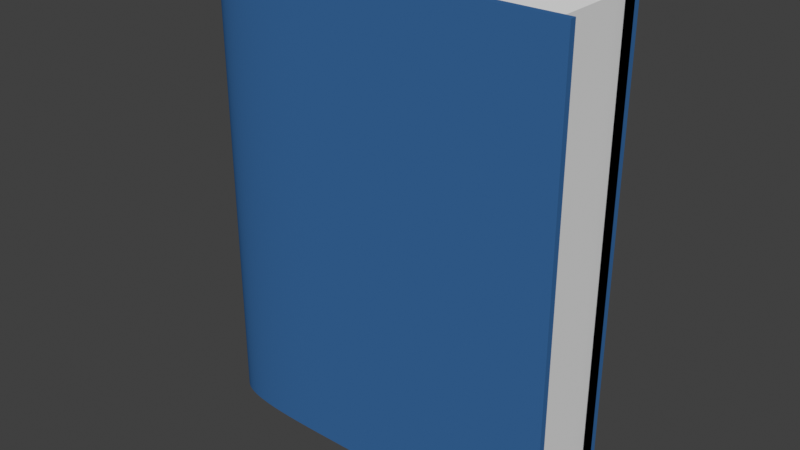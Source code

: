 # Source: book_1.blend  (saved by Blender 2.80.75; exported with 4.5.12 LTS)
import bpy
from mathutils import Matrix  # noqa: F401  (used for matrix-valued properties, if any)

bpy.ops.wm.read_factory_settings(use_empty=True)
scene = bpy.context.scene
scene.name = 'Scene'

# ---- collections
col_collection = bpy.data.collections.new('Collection'); scene.collection.children.link(col_collection)

# ---- materials (node trees are filled in below, after node groups)
mat_case = bpy.data.materials.new('Case')
mat_case.use_transparent_shadow = False
mat_case.diffuse_color = (0.04135, 0.147, 0.3601, 1.0)
mat_page = bpy.data.materials.new('page')
mat_page.use_transparent_shadow = False

# ---- material node trees

# ---- world
world_world = bpy.data.worlds.new('World'); scene.world = world_world
world_world.use_nodes = True; world_world.node_tree.nodes.clear()
_N = world_world.node_tree.nodes; _L = world_world.node_tree.links
n0 = _N.new('ShaderNodeOutputWorld'); n0.name = 'World Output'; n0.location = (300, 300)
n1 = _N.new('ShaderNodeBackground'); n1.name = 'Background'; n1.location = (10, 300)
n1.inputs[0].default_value = (0.05088, 0.05088, 0.05088, 1.0)
_L.new(n1.outputs[0], n0.inputs[0])
n0.is_active_output = True
world_world.color = (0.05088, 0.05088, 0.05088)
world_world.use_sun_shadow = False
world_world.sun_shadow_jitter_overblur = 0.0

# ---- meshes
me_cube_001 = bpy.data.meshes.new('Cube.001')
me_cube_001.from_pydata([(1.0, -1.0, -1.0), (1.0, -1.0, 1.0), (1.0, 1.0, -1.0), (1.0, 1.0, 1.0), (1.0, -0.8667, -1.0), (1.0, 0.8667, -1.0), (1.0, 0.8667, 1.0), (1.0, -0.8667, 1.0), (1.0, -1.0, 1.0), (1.0, 1.0, 1.0), (-0.15, 0.8667, 1.0), (-0.95, 0.06667, 1.0), (-0.1776, 0.8667, 1.0), (-0.2053, 0.8666, 1.0), (-0.2329, 0.8666, 1.0), (-0.2605, 0.8665, 1.0), (-0.2882, 0.8662, 1.0), (-0.3158, 0.8658, 1.0), (-0.3434, 0.8652, 1.0), (-0.3711, 0.8643, 1.0), (-0.3987, 0.8631, 1.0), (-0.4262, 0.8614, 1.0), (-0.4538, 0.8593, 1.0), (-0.4813, 0.8566, 1.0), (-0.5087, 0.8532, 1.0), (-0.5361, 0.8491, 1.0), (-0.5632, 0.8442, 1.0), (-0.5902, 0.8382, 1.0), (-0.617, 0.8312, 1.0), (-0.6434, 0.823, 1.0), (-0.6693, 0.8135, 1.0), (-0.6947, 0.8026, 1.0), (-0.7194, 0.7902, 1.0), (-0.7432, 0.7762, 1.0), (-0.766, 0.7606, 1.0), (-0.7876, 0.7433, 1.0), (-0.8079, 0.7246, 1.0), (-0.8267, 0.7043, 1.0), (-0.8439, 0.6827, 1.0), (-0.8595, 0.6599, 1.0), (-0.8735, 0.636, 1.0), (-0.8859, 0.6114, 1.0), (-0.8969, 0.586, 1.0), (-0.9064, 0.56, 1.0), (-0.9146, 0.5336, 1.0), (-0.9216, 0.5069, 1.0), (-0.9275, 0.4799, 1.0), (-0.9324, 0.4527, 1.0), (-0.9366, 0.4254, 1.0), (-0.9399, 0.398, 1.0), (-0.9426, 0.3705, 1.0), (-0.9447, 0.3429, 1.0), (-0.9464, 0.3153, 1.0), (-0.9476, 0.2877, 1.0), (-0.9485, 0.2601, 1.0), (-0.9491, 0.2325, 1.0), (-0.9496, 0.2048, 1.0), (-0.9498, 0.1772, 1.0), (-0.9499, 0.1496, 1.0), (-0.95, 0.1219, 1.0), (-0.95, 0.0943, 1.0), (-0.95, -0.06667, 1.0), (-0.15, -0.8667, 1.0), (-0.95, -0.0943, 1.0), (-0.95, -0.1219, 1.0), (-0.9499, -0.1496, 1.0), (-0.9498, -0.1772, 1.0), (-0.9496, -0.2048, 1.0), (-0.9491, -0.2325, 1.0), (-0.9485, -0.2601, 1.0), (-0.9476, -0.2877, 1.0), (-0.9464, -0.3153, 1.0), (-0.9447, -0.3429, 1.0), (-0.9426, -0.3705, 1.0), (-0.9399, -0.398, 1.0), (-0.9366, -0.4254, 1.0), (-0.9324, -0.4527, 1.0), (-0.9275, -0.4799, 1.0), (-0.9216, -0.5069, 1.0), (-0.9146, -0.5336, 1.0), (-0.9064, -0.56, 1.0), (-0.8969, -0.586, 1.0), (-0.8859, -0.6114, 1.0), (-0.8735, -0.636, 1.0), (-0.8595, -0.6599, 1.0), (-0.8439, -0.6827, 1.0), (-0.8267, -0.7043, 1.0), (-0.8079, -0.7246, 1.0), (-0.7876, -0.7433, 1.0), (-0.766, -0.7606, 1.0), (-0.7432, -0.7762, 1.0), (-0.7194, -0.7902, 1.0), (-0.6947, -0.8026, 1.0), (-0.6693, -0.8135, 1.0), (-0.6434, -0.823, 1.0), (-0.617, -0.8312, 1.0), (-0.5902, -0.8382, 1.0), (-0.5632, -0.8442, 1.0), (-0.5361, -0.8491, 1.0), (-0.5087, -0.8532, 1.0), (-0.4813, -0.8566, 1.0), (-0.4538, -0.8593, 1.0), (-0.4262, -0.8614, 1.0), (-0.3987, -0.8631, 1.0), (-0.3711, -0.8643, 1.0), (-0.3434, -0.8652, 1.0), (-0.3158, -0.8658, 1.0), (-0.2882, -0.8662, 1.0), (-0.2605, -0.8665, 1.0), (-0.2329, -0.8666, 1.0), (-0.2053, -0.8666, 1.0), (-0.1776, -0.8667, 1.0), (-0.95, 0.06667, -1.0), (-0.15, 0.8667, -1.0), (-0.95, 0.0943, -1.0), (-0.95, 0.1219, -1.0), (-0.9499, 0.1496, -1.0), (-0.9498, 0.1772, -1.0), (-0.9496, 0.2048, -1.0), (-0.9491, 0.2325, -1.0), (-0.9485, 0.2601, -1.0), (-0.9476, 0.2877, -1.0), (-0.9464, 0.3153, -1.0), (-0.9447, 0.3429, -1.0), (-0.9426, 0.3705, -1.0), (-0.9399, 0.398, -1.0), (-0.9366, 0.4254, -1.0), (-0.9324, 0.4527, -1.0), (-0.9275, 0.4799, -1.0), (-0.9216, 0.5069, -1.0), (-0.9146, 0.5336, -1.0), (-0.9064, 0.56, -1.0), (-0.8969, 0.586, -1.0), (-0.8859, 0.6114, -1.0), (-0.8735, 0.636, -1.0), (-0.8595, 0.6599, -1.0), (-0.8439, 0.6827, -1.0), (-0.8267, 0.7043, -1.0), (-0.8079, 0.7246, -1.0), (-0.7876, 0.7433, -1.0), (-0.766, 0.7606, -1.0), (-0.7432, 0.7762, -1.0), (-0.7194, 0.7902, -1.0), (-0.6947, 0.8026, -1.0), (-0.6693, 0.8135, -1.0), (-0.6434, 0.823, -1.0), (-0.617, 0.8312, -1.0), (-0.5902, 0.8382, -1.0), (-0.5632, 0.8442, -1.0), (-0.5361, 0.8491, -1.0), (-0.5087, 0.8532, -1.0), (-0.4813, 0.8566, -1.0), (-0.4538, 0.8593, -1.0), (-0.4262, 0.8614, -1.0), (-0.3987, 0.8631, -1.0), (-0.3711, 0.8643, -1.0), (-0.3434, 0.8652, -1.0), (-0.3158, 0.8658, -1.0), (-0.2882, 0.8662, -1.0), (-0.2605, 0.8665, -1.0), (-0.2329, 0.8666, -1.0), (-0.2053, 0.8666, -1.0), (-0.1776, 0.8667, -1.0), (-0.15, -0.8667, -1.0), (-0.95, -0.06667, -1.0), (-0.1776, -0.8667, -1.0), (-0.2053, -0.8666, -1.0), (-0.2329, -0.8666, -1.0), (-0.2605, -0.8665, -1.0), (-0.2882, -0.8662, -1.0), (-0.3158, -0.8658, -1.0), (-0.3434, -0.8652, -1.0), (-0.3711, -0.8643, -1.0), (-0.3987, -0.8631, -1.0), (-0.4262, -0.8614, -1.0), (-0.4538, -0.8593, -1.0), (-0.4813, -0.8566, -1.0), (-0.5087, -0.8532, -1.0), (-0.5361, -0.8491, -1.0), (-0.5632, -0.8442, -1.0), (-0.5902, -0.8382, -1.0), (-0.617, -0.8312, -1.0), (-0.6434, -0.823, -1.0), (-0.6693, -0.8135, -1.0), (-0.6947, -0.8026, -1.0), (-0.7194, -0.7902, -1.0), (-0.7432, -0.7762, -1.0), (-0.766, -0.7606, -1.0), (-0.7876, -0.7433, -1.0), (-0.8079, -0.7246, -1.0), (-0.8267, -0.7043, -1.0), (-0.8439, -0.6827, -1.0), (-0.8595, -0.6599, -1.0), (-0.8735, -0.636, -1.0), (-0.8859, -0.6114, -1.0), (-0.8969, -0.586, -1.0), (-0.9064, -0.56, -1.0), (-0.9146, -0.5336, -1.0), (-0.9216, -0.5069, -1.0), (-0.9275, -0.4799, -1.0), (-0.9324, -0.4527, -1.0), (-0.9366, -0.4254, -1.0), (-0.9399, -0.398, -1.0), (-0.9426, -0.3705, -1.0), (-0.9447, -0.3429, -1.0), (-0.9464, -0.3153, -1.0), (-0.9476, -0.2877, -1.0), (-0.9485, -0.2601, -1.0), (-0.9491, -0.2325, -1.0), (-0.9496, -0.2048, -1.0), (-0.9498, -0.1772, -1.0), (-0.9499, -0.1496, -1.0), (-0.95, -0.1219, -1.0), (-0.95, -0.0943, -1.0), (-0.2, -1.0, -1.0), (-1.0, -0.2, -1.0), (-0.2276, -1.0, -1.0), (-0.2553, -1.0, -1.0), (-0.2829, -0.9999, -1.0), (-0.3105, -0.9998, -1.0), (-0.3382, -0.9996, -1.0), (-0.3658, -0.9991, -1.0), (-0.3934, -0.9985, -1.0), (-0.4211, -0.9976, -1.0), (-0.4487, -0.9964, -1.0), (-0.4762, -0.9947, -1.0), (-0.5038, -0.9926, -1.0), (-0.5313, -0.9899, -1.0), (-0.5587, -0.9866, -1.0), (-0.5861, -0.9825, -1.0), (-0.6132, -0.9775, -1.0), (-0.6402, -0.9716, -1.0), (-0.667, -0.9646, -1.0), (-0.6934, -0.9564, -1.0), (-0.7193, -0.9469, -1.0), (-0.7447, -0.9359, -1.0), (-0.7694, -0.9235, -1.0), (-0.7932, -0.9095, -1.0), (-0.816, -0.8939, -1.0), (-0.8376, -0.8767, -1.0), (-0.8579, -0.8579, -1.0), (-0.8767, -0.8376, -1.0), (-0.8939, -0.816, -1.0), (-0.9095, -0.7932, -1.0), (-0.9235, -0.7694, -1.0), (-0.9359, -0.7447, -1.0), (-0.9469, -0.7193, -1.0), (-0.9564, -0.6934, -1.0), (-0.9646, -0.667, -1.0), (-0.9716, -0.6402, -1.0), (-0.9775, -0.6132, -1.0), (-0.9825, -0.5861, -1.0), (-0.9866, -0.5587, -1.0), (-0.9899, -0.5313, -1.0), (-0.9926, -0.5038, -1.0), (-0.9947, -0.4762, -1.0), (-0.9964, -0.4487, -1.0), (-0.9976, -0.4211, -1.0), (-0.9985, -0.3934, -1.0), (-0.9991, -0.3658, -1.0), (-0.9996, -0.3382, -1.0), (-0.9998, -0.3105, -1.0), (-0.9999, -0.2829, -1.0), (-1.0, -0.2553, -1.0), (-1.0, -0.2276, -1.0), (-1.0, -0.2, 1.0), (-0.2, -1.0, 1.0), (-1.0, -0.2276, 1.0), (-1.0, -0.2553, 1.0), (-0.9999, -0.2829, 1.0), (-0.9998, -0.3105, 1.0), (-0.9996, -0.3382, 1.0), (-0.9991, -0.3658, 1.0), (-0.9985, -0.3934, 1.0), (-0.9976, -0.4211, 1.0), (-0.9964, -0.4487, 1.0), (-0.9947, -0.4762, 1.0), (-0.9926, -0.5038, 1.0), (-0.9899, -0.5313, 1.0), (-0.9866, -0.5587, 1.0), (-0.9825, -0.5861, 1.0), (-0.9775, -0.6132, 1.0), (-0.9716, -0.6402, 1.0), (-0.9646, -0.667, 1.0), (-0.9564, -0.6934, 1.0), (-0.9469, -0.7193, 1.0), (-0.9359, -0.7447, 1.0), (-0.9235, -0.7694, 1.0), (-0.9095, -0.7932, 1.0), (-0.8939, -0.816, 1.0), (-0.8767, -0.8376, 1.0), (-0.8579, -0.8579, 1.0), (-0.8376, -0.8767, 1.0), (-0.816, -0.8939, 1.0), (-0.7932, -0.9095, 1.0), (-0.7694, -0.9235, 1.0), (-0.7447, -0.9359, 1.0), (-0.7193, -0.9469, 1.0), (-0.6934, -0.9564, 1.0), (-0.667, -0.9646, 1.0), (-0.6402, -0.9716, 1.0), (-0.6132, -0.9775, 1.0), (-0.5861, -0.9825, 1.0), (-0.5587, -0.9866, 1.0), (-0.5313, -0.9899, 1.0), (-0.5038, -0.9926, 1.0), (-0.4762, -0.9947, 1.0), (-0.4487, -0.9964, 1.0), (-0.4211, -0.9976, 1.0), (-0.3934, -0.9985, 1.0), (-0.3658, -0.9991, 1.0), (-0.3382, -0.9996, 1.0), (-0.3105, -0.9998, 1.0), (-0.2829, -0.9999, 1.0), (-0.2553, -1.0, 1.0), (-0.2276, -1.0, 1.0), (-1.0, 0.2, -1.0), (-0.2, 1.0, -1.0), (-1.0, 0.2276, -1.0), (-1.0, 0.2553, -1.0), (-0.9999, 0.2829, -1.0), (-0.9998, 0.3105, -1.0), (-0.9996, 0.3382, -1.0), (-0.9991, 0.3658, -1.0), (-0.9985, 0.3934, -1.0), (-0.9976, 0.4211, -1.0), (-0.9964, 0.4487, -1.0), (-0.9947, 0.4762, -1.0), (-0.9926, 0.5038, -1.0), (-0.9899, 0.5313, -1.0), (-0.9866, 0.5587, -1.0), (-0.9825, 0.5861, -1.0), (-0.9775, 0.6132, -1.0), (-0.9716, 0.6402, -1.0), (-0.9646, 0.667, -1.0), (-0.9564, 0.6934, -1.0), (-0.9469, 0.7193, -1.0), (-0.9359, 0.7447, -1.0), (-0.9235, 0.7694, -1.0), (-0.9095, 0.7932, -1.0), (-0.8939, 0.816, -1.0), (-0.8767, 0.8376, -1.0), (-0.8579, 0.8579, -1.0), (-0.8376, 0.8767, -1.0), (-0.816, 0.8939, -1.0), (-0.7932, 0.9095, -1.0), (-0.7694, 0.9235, -1.0), (-0.7447, 0.9359, -1.0), (-0.7193, 0.9469, -1.0), (-0.6934, 0.9564, -1.0), (-0.667, 0.9646, -1.0), (-0.6402, 0.9716, -1.0), (-0.6132, 0.9775, -1.0), (-0.5861, 0.9825, -1.0), (-0.5587, 0.9866, -1.0), (-0.5313, 0.9899, -1.0), (-0.5038, 0.9926, -1.0), (-0.4762, 0.9947, -1.0), (-0.4487, 0.9964, -1.0), (-0.4211, 0.9976, -1.0), (-0.3934, 0.9985, -1.0), (-0.3658, 0.9991, -1.0), (-0.3382, 0.9996, -1.0), (-0.3105, 0.9998, -1.0), (-0.2829, 0.9999, -1.0), (-0.2553, 1.0, -1.0), (-0.2276, 1.0, -1.0), (-0.2, 1.0, 1.0), (-1.0, 0.2, 1.0), (-0.2276, 1.0, 1.0), (-0.2553, 1.0, 1.0), (-0.2829, 0.9999, 1.0), (-0.3105, 0.9998, 1.0), (-0.3382, 0.9996, 1.0), (-0.3658, 0.9991, 1.0), (-0.3934, 0.9985, 1.0), (-0.4211, 0.9976, 1.0), (-0.4487, 0.9964, 1.0), (-0.4762, 0.9947, 1.0), (-0.5038, 0.9926, 1.0), (-0.5313, 0.9899, 1.0), (-0.5587, 0.9866, 1.0), (-0.5861, 0.9825, 1.0), (-0.6132, 0.9775, 1.0), (-0.6402, 0.9716, 1.0), (-0.667, 0.9646, 1.0), (-0.6934, 0.9564, 1.0), (-0.7193, 0.9469, 1.0), (-0.7447, 0.9359, 1.0), (-0.7694, 0.9235, 1.0), (-0.7932, 0.9095, 1.0), (-0.816, 0.8939, 1.0), (-0.8376, 0.8767, 1.0), (-0.8579, 0.8579, 1.0), (-0.8767, 0.8376, 1.0), (-0.8939, 0.816, 1.0), (-0.9095, 0.7932, 1.0), (-0.9235, 0.7694, 1.0), (-0.9359, 0.7447, 1.0), (-0.9469, 0.7193, 1.0), (-0.9564, 0.6934, 1.0), (-0.9646, 0.667, 1.0), (-0.9716, 0.6402, 1.0), (-0.9775, 0.6132, 1.0), (-0.9825, 0.5861, 1.0), (-0.9866, 0.5587, 1.0), (-0.9899, 0.5313, 1.0), (-0.9926, 0.5038, 1.0), (-0.9947, 0.4762, 1.0), (-0.9964, 0.4487, 1.0), (-0.9976, 0.4211, 1.0), (-0.9985, 0.3934, 1.0), (-0.9991, 0.3658, 1.0), (-0.9996, 0.3382, 1.0), (-0.9998, 0.3105, 1.0), (-0.9999, 0.2829, 1.0), (-1.0, 0.2553, 1.0), (-1.0, 0.2276, 1.0), (1.0, -0.8667, 1.0), (0.9578, 0.8667, 1.0), (1.0, 0.8667, 1.0), (0.9578, -0.8667, 1.0), (0.9578, 0.8667, 1.0), (0.9578, -0.8667, 1.0), (1.0, 0.8667, -1.0), (1.0, -0.8667, -1.0), (0.9578, 0.8667, -1.0), (0.9578, -0.8667, -1.0)], [(8, 1), (3, 9)], [(4, 7, 1, 0), (113, 162, 161, 160, 159, 158, 157, 156, 155, 154, 153, 152, 151, 150, 149, 148, 147, 146, 145, 144, 143, 142, 141, 140, 139, 138, 137, 136, 135, 134, 133, 132, 131, 130, 129, 128, 127, 126, 125, 124, 123, 122, 121, 120, 119, 118, 117, 116, 115, 114, 112, 164, 213, 212, 211, 210, 209, 208, 207, 206, 205, 204, 203, 202, 201, 200, 199, 198, 197, 196, 195, 194, 193, 192, 191, 190, 189, 188, 187, 186, 185, 184, 183, 182, 181, 180, 179, 178, 177, 176, 175, 174, 173, 172, 171, 170, 169, 168, 167, 166, 165, 163, 4, 0, 214, 216, 217, 218, 219, 220, 221, 222, 223, 224, 225, 226, 227, 228, 229, 230, 231, 232, 233, 234, 235, 236, 237, 238, 239, 240, 241, 242, 243, 244, 245, 246, 247, 248, 249, 250, 251, 252, 253, 254, 255, 256, 257, 258, 259, 260, 261, 262, 263, 264, 215, 316, 318, 319, 320, 321, 322, 323, 324, 325, 326, 327, 328, 329, 330, 331, 332, 333, 334, 335, 336, 337, 338, 339, 340, 341, 342, 343, 344, 345, 346, 347, 348, 349, 350, 351, 352, 353, 354, 355, 356, 357, 358, 359, 360, 361, 362, 363, 364, 365, 366, 317, 2, 5), (2, 3, 6, 5), (0, 1, 266, 214), (11, 112, 164, 61), (62, 163, 4, 7, 421), (317, 367, 3, 2), (419, 6, 3, 367, 369, 370, 371, 372, 373, 374, 375, 376, 377, 378, 379, 380, 381, 382, 383, 384, 385, 386, 387, 388, 389, 390, 391, 392, 393, 394, 395, 396, 397, 398, 399, 400, 401, 402, 403, 404, 405, 406, 407, 408, 409, 410, 411, 412, 413, 414, 415, 416, 417, 368, 265, 267, 268, 269, 270, 271, 272, 273, 274, 275, 276, 277, 278, 279, 280, 281, 282, 283, 284, 285, 286, 287, 288, 289, 290, 291, 292, 293, 294, 295, 296, 297, 298, 299, 300, 301, 302, 303, 304, 305, 306, 307, 308, 309, 310, 311, 312, 313, 314, 315, 266, 1, 7, 421, 62, 111, 110, 109, 108, 107, 106, 105, 104, 103, 102, 101, 100, 99, 98, 97, 96, 95, 94, 93, 92, 91, 90, 89, 88, 87, 86, 85, 84, 83, 82, 81, 80, 79, 78, 77, 76, 75, 74, 73, 72, 71, 70, 69, 68, 67, 66, 65, 64, 63, 61, 11, 60, 59, 58, 57, 56, 55, 54, 53, 52, 51, 50, 49, 48, 47, 46, 45, 44, 43, 42, 41, 40, 39, 38, 37, 36, 35, 34, 33, 32, 31, 30, 29, 28, 27, 26, 25, 24, 23, 22, 21, 20, 19, 18, 17, 16, 15, 14, 13, 12, 10), (10, 113, 162, 12), (12, 162, 161, 13), (13, 161, 160, 14), (14, 160, 159, 15), (15, 159, 158, 16), (16, 158, 157, 17), (17, 157, 156, 18), (18, 156, 155, 19), (19, 155, 154, 20), (20, 154, 153, 21), (21, 153, 152, 22), (22, 152, 151, 23), (23, 151, 150, 24), (24, 150, 149, 25), (25, 149, 148, 26), (26, 148, 147, 27), (27, 147, 146, 28), (28, 146, 145, 29), (29, 145, 144, 30), (30, 144, 143, 31), (31, 143, 142, 32), (32, 142, 141, 33), (33, 141, 140, 34), (34, 140, 139, 35), (35, 139, 138, 36), (36, 138, 137, 37), (37, 137, 136, 38), (38, 136, 135, 39), (39, 135, 134, 40), (40, 134, 133, 41), (41, 133, 132, 42), (42, 132, 131, 43), (43, 131, 130, 44), (44, 130, 129, 45), (45, 129, 128, 46), (46, 128, 127, 47), (47, 127, 126, 48), (48, 126, 125, 49), (49, 125, 124, 50), (50, 124, 123, 51), (51, 123, 122, 52), (52, 122, 121, 53), (53, 121, 120, 54), (54, 120, 119, 55), (55, 119, 118, 56), (56, 118, 117, 57), (57, 117, 116, 58), (58, 116, 115, 59), (59, 115, 114, 60), (60, 114, 112, 11), (61, 164, 213, 63), (63, 213, 212, 64), (64, 212, 211, 65), (65, 211, 210, 66), (66, 210, 209, 67), (67, 209, 208, 68), (68, 208, 207, 69), (69, 207, 206, 70), (70, 206, 205, 71), (71, 205, 204, 72), (72, 204, 203, 73), (73, 203, 202, 74), (74, 202, 201, 75), (75, 201, 200, 76), (76, 200, 199, 77), (77, 199, 198, 78), (78, 198, 197, 79), (79, 197, 196, 80), (80, 196, 195, 81), (81, 195, 194, 82), (82, 194, 193, 83), (83, 193, 192, 84), (84, 192, 191, 85), (85, 191, 190, 86), (86, 190, 189, 87), (87, 189, 188, 88), (88, 188, 187, 89), (89, 187, 186, 90), (90, 186, 185, 91), (91, 185, 184, 92), (92, 184, 183, 93), (93, 183, 182, 94), (94, 182, 181, 95), (95, 181, 180, 96), (96, 180, 179, 97), (97, 179, 178, 98), (98, 178, 177, 99), (99, 177, 176, 100), (100, 176, 175, 101), (101, 175, 174, 102), (102, 174, 173, 103), (103, 173, 172, 104), (104, 172, 171, 105), (105, 171, 170, 106), (106, 170, 169, 107), (107, 169, 168, 108), (108, 168, 167, 109), (109, 167, 166, 110), (110, 166, 165, 111), (111, 165, 163, 62), (113, 10, 419, 6, 5), (214, 266, 315, 216), (216, 315, 314, 217), (217, 314, 313, 218), (218, 313, 312, 219), (219, 312, 311, 220), (220, 311, 310, 221), (221, 310, 309, 222), (222, 309, 308, 223), (223, 308, 307, 224), (224, 307, 306, 225), (225, 306, 305, 226), (226, 305, 304, 227), (227, 304, 303, 228), (228, 303, 302, 229), (229, 302, 301, 230), (230, 301, 300, 231), (231, 300, 299, 232), (232, 299, 298, 233), (233, 298, 297, 234), (234, 297, 296, 235), (235, 296, 295, 236), (236, 295, 294, 237), (237, 294, 293, 238), (238, 293, 292, 239), (239, 292, 291, 240), (240, 291, 290, 241), (241, 290, 289, 242), (242, 289, 288, 243), (243, 288, 287, 244), (244, 287, 286, 245), (245, 286, 285, 246), (246, 285, 284, 247), (247, 284, 283, 248), (248, 283, 282, 249), (249, 282, 281, 250), (250, 281, 280, 251), (251, 280, 279, 252), (252, 279, 278, 253), (253, 278, 277, 254), (254, 277, 276, 255), (255, 276, 275, 256), (256, 275, 274, 257), (257, 274, 273, 258), (258, 273, 272, 259), (259, 272, 271, 260), (260, 271, 270, 261), (261, 270, 269, 262), (262, 269, 268, 263), (263, 268, 267, 264), (264, 267, 265, 215), (367, 317, 366, 369), (369, 366, 365, 370), (370, 365, 364, 371), (371, 364, 363, 372), (372, 363, 362, 373), (373, 362, 361, 374), (374, 361, 360, 375), (375, 360, 359, 376), (376, 359, 358, 377), (377, 358, 357, 378), (378, 357, 356, 379), (379, 356, 355, 380), (380, 355, 354, 381), (381, 354, 353, 382), (382, 353, 352, 383), (383, 352, 351, 384), (384, 351, 350, 385), (385, 350, 349, 386), (386, 349, 348, 387), (387, 348, 347, 388), (388, 347, 346, 389), (389, 346, 345, 390), (390, 345, 344, 391), (391, 344, 343, 392), (392, 343, 342, 393), (393, 342, 341, 394), (394, 341, 340, 395), (395, 340, 339, 396), (396, 339, 338, 397), (397, 338, 337, 398), (398, 337, 336, 399), (399, 336, 335, 400), (400, 335, 334, 401), (401, 334, 333, 402), (402, 333, 332, 403), (403, 332, 331, 404), (404, 331, 330, 405), (405, 330, 329, 406), (406, 329, 328, 407), (407, 328, 327, 408), (408, 327, 326, 409), (409, 326, 325, 410), (410, 325, 324, 411), (411, 324, 323, 412), (412, 323, 322, 413), (413, 322, 321, 414), (414, 321, 320, 415), (415, 320, 319, 416), (416, 319, 318, 417), (417, 318, 316, 368), (265, 368, 316, 215), (6, 419, 422, 420), (419, 421, 423, 422), (421, 7, 418, 423), (420, 422, 426, 424), (423, 418, 425, 427)])
_uv = me_cube_001.uv_layers.new(name='UVMap')
_uv.uv.foreach_set('vector', [0.375, 0.7333, 0.625, 0.7333, 0.625, 0.75, 0.375, 0.75, 0.2313, 0.5167, 0.1139, 0.2583, 0.1122, 0.2583, 0.1104, 0.2583, 0.1087, 0.2583, 0.107, 0.2584, 0.1053, 0.2584, 0.1035, 0.2584, 0.1018, 0.2585, 0.1001, 0.2586, 0.09836, 0.2587, 0.09664, 0.2588, 0.09492, 0.259, 0.0932, 0.2592, 0.0915, 0.2594, 0.0898, 0.2597, 0.08811, 0.2601, 0.08644, 0.2605, 0.08479, 0.2611, 0.08317, 0.2617, 0.08158, 0.2623, 0.08004, 0.2631, 0.07855, 0.264, 0.07712, 0.265, 0.07577, 0.266, 0.07451, 0.2672, 0.07333, 0.2685, 0.07226, 0.2698, 0.07128, 0.2713, 0.07041, 0.2727, 0.06963, 0.2743, 0.06895, 0.2759, 0.06835, 0.2775, 0.06784, 0.2791, 0.0674, 0.2808, 0.06703, 0.2825, 0.06672, 0.2842, 0.06647, 0.2859, 0.06626, 0.2876, 0.06609, 0.2893, 0.06595, 0.2911, 0.06585, 0.2928, 0.06577, 0.2945, 0.06572, 0.2962, 0.06568, 0.298, 0.06565, 0.2997, 0.06564, 0.3014, 0.06563, 0.3032, 0.06563, 0.3049, 0.06562, 0.3066, 0.1312, 0.6167, 0.1312, 0.6333, 0.06562, 0.3184, 0.06563, 0.3201, 0.06563, 0.3218, 0.06564, 0.3236, 0.06565, 0.3253, 0.06568, 0.327, 0.06572, 0.3288, 0.06577, 0.3305, 0.06585, 0.3322, 0.06595, 0.3339, 0.06609, 0.3357, 0.06626, 0.3374, 0.06647, 0.3391, 0.06672, 0.3408, 0.06703, 0.3425, 0.0674, 0.3442, 0.06784, 0.3459, 0.06835, 0.3475, 0.06895, 0.3491, 0.06963, 0.3507, 0.07041, 0.3523, 0.07128, 0.3537, 0.07226, 0.3552, 0.07333, 0.3565, 0.07451, 0.3578, 0.07577, 0.359, 0.07712, 0.36, 0.07855, 0.361, 0.08004, 0.3619, 0.08158, 0.3627, 0.08317, 0.3633, 0.08479, 0.3639, 0.08644, 0.3645, 0.08811, 0.3649, 0.0898, 0.3653, 0.0915, 0.3656, 0.0932, 0.3658, 0.09492, 0.366, 0.09664, 0.3662, 0.09836, 0.3663, 0.1001, 0.3664, 0.1018, 0.3665, 0.1035, 0.3666, 0.1053, 0.3666, 0.107, 0.3666, 0.1087, 0.3667, 0.1104, 0.3667, 0.1122, 0.3667, 0.1139, 0.3667, 0.2312, 0.7333, 0.375, 0.7333, 0.375, 0.75, 0.225, 0.75, 0.2215, 0.75, 0.2181, 0.75, 0.2146, 0.7498, 0.2111, 0.7496, 0.2075, 0.749, 0.2038, 0.7481, 0.2, 0.7467, 0.196, 0.7448, 0.1919, 0.7422, 0.1877, 0.7388, 0.1832, 0.7346, 0.1787, 0.7296, 0.1739, 0.7238, 0.169, 0.7171, 0.1641, 0.7095, 0.159, 0.7012, 0.1539, 0.6923, 0.1488, 0.6828, 0.1438, 0.673, 0.1389, 0.6631, 0.1342, 0.6533, 0.1299, 0.6441, 0.1259, 0.6358, 0.1225, 0.629, 0.1197, 0.6238, 0.1175, 0.6206, 0.1159, 0.619, 0.1148, 0.6194, 0.1142, 0.6208, 0.114, 0.6233, 0.114, 0.6265, 0.1144, 0.6303, 0.1149, 0.6343, 0.1156, 0.6387, 0.1164, 0.6432, 0.1174, 0.6477, 0.1184, 0.6521, 0.1194, 0.6561, 0.1205, 0.6597, 0.1215, 0.6627, 0.1223, 0.665, 0.1231, 0.6663, 0.1237, 0.6667, 0.1242, 0.6662, 0.1246, 0.6648, 0.1248, 0.6627, 0.1249, 0.6599, 0.125, 0.6568, 0.125, 0.6535, 0.125, 0.65, 0.125, 0.6, 0.2917, 0.3012, 0.2917, 0.3023, 0.2916, 0.3033, 0.2916, 0.3043, 0.2915, 0.305, 0.2914, 0.3056, 0.2912, 0.3059, 0.291, 0.306, 0.2908, 0.3059, 0.2905, 0.3055, 0.2902, 0.3049, 0.2898, 0.3042, 0.2895, 0.3035, 0.2891, 0.3026, 0.2888, 0.3018, 0.2885, 0.3011, 0.2883, 0.3003, 0.2881, 0.2997, 0.288, 0.2992, 0.288, 0.2989, 0.2881, 0.2987, 0.2883, 0.2988, 0.2886, 0.2992, 0.2892, 0.3, 0.2899, 0.313, 0.2908, 0.3266, 0.292, 0.329, 0.2933, 0.3319, 0.2947, 0.3351, 0.2963, 0.3387, 0.2979, 0.3425, 0.2996, 0.3463, 0.3013, 0.3502, 0.303, 0.354, 0.3047, 0.3578, 0.3063, 0.3615, 0.308, 0.365, 0.3096, 0.3684, 0.3111, 0.3717, 0.3126, 0.3748, 0.314, 0.3777, 0.3153, 0.3805, 0.3167, 0.3832, 0.3179, 0.3858, 0.3192, 0.3883, 0.3204, 0.3907, 0.3215, 0.3931, 0.3227, 0.3954, 0.3238, 0.3977, 0.225, 0.5, 0.375, 0.5, 0.375, 0.5167, 0.375, 0.5, 0.625, 0.5, 0.625, 0.5167, 0.375, 0.5167, 0.375, 0.75, 0.625, 0.75, 0.625, 0.9, 0.375, 0.9, 0.0, 0.0, 0.0, 0.0, 0.0, 0.0, 0.0, 0.0, 0.0, 0.0, 0.0, 0.0, 0.0, 0.0, 0.0, 0.0, 0.0, 0.0, 0.375, 0.35, 0.625, 0.35, 0.625, 0.5, 0.375, 0.5, 0.6303, 0.5167, 0.625, 0.5167, 0.625, 0.5, 0.775, 0.5, 0.6762, 0.3977, 0.6773, 0.3954, 0.6784, 0.3931, 0.6795, 0.3907, 0.6804, 0.3883, 0.6813, 0.3858, 0.682, 0.3832, 0.6824, 0.3805, 0.6827, 0.3777, 0.6827, 0.3748, 0.6824, 0.3717, 0.6818, 0.3684, 0.681, 0.365, 0.6798, 0.3615, 0.6783, 0.3578, 0.6766, 0.354, 0.6746, 0.3502, 0.6724, 0.3463, 0.6701, 0.3425, 0.6678, 0.3387, 0.6656, 0.3351, 0.6635, 0.3319, 0.6618, 0.329, 0.6607, 0.3266, 0.6602, 0.313, 0.6605, 0.3, 0.6614, 0.2992, 0.6631, 0.2988, 0.6652, 0.2987, 0.6677, 0.2989, 0.6705, 0.2992, 0.6735, 0.2997, 0.6767, 0.3003, 0.6799, 0.3011, 0.6833, 0.3018, 0.6866, 0.3026, 0.6899, 0.3035, 0.6931, 0.3042, 0.6961, 0.3049, 0.6989, 0.3055, 0.7013, 0.3059, 0.7034, 0.306, 0.7051, 0.3059, 0.7063, 0.3056, 0.7072, 0.305, 0.7078, 0.3043, 0.7081, 0.3033, 0.7083, 0.3023, 0.7083, 0.3012, 0.875, 0.6, 0.875, 0.65, 0.875, 0.6535, 0.8749, 0.6568, 0.8744, 0.6599, 0.8735, 0.6627, 0.8717, 0.6648, 0.869, 0.6662, 0.8652, 0.6667, 0.8602, 0.6663, 0.8539, 0.665, 0.8466, 0.6627, 0.8383, 0.6597, 0.8293, 0.6561, 0.8198, 0.652, 0.8099, 0.6477, 0.7998, 0.6432, 0.7898, 0.6387, 0.78, 0.6343, 0.7705, 0.6303, 0.7615, 0.6265, 0.7531, 0.6233, 0.7455, 0.6209, 0.7391, 0.6193, 0.7341, 0.619, 0.7314, 0.6206, 0.7306, 0.6238, 0.7321, 0.629, 0.7355, 0.6358, 0.7405, 0.6441, 0.7467, 0.6533, 0.7534, 0.6631, 0.7604, 0.673, 0.7673, 0.6828, 0.7737, 0.6923, 0.7797, 0.7012, 0.7849, 0.7095, 0.7893, 0.7171, 0.7929, 0.7238, 0.7955, 0.7296, 0.7973, 0.7346, 0.7981, 0.7388, 0.7981, 0.7422, 0.7973, 0.7448, 0.7959, 0.7467, 0.7938, 0.7481, 0.7913, 0.749, 0.7884, 0.7496, 0.7852, 0.7498, 0.7819, 0.75, 0.7785, 0.75, 0.775, 0.75, 0.625, 0.75, 0.625, 0.7333, 0.6303, 0.7333, 0.7687, 0.7333, 0.3861, 0.3667, 0.3878, 0.3667, 0.3896, 0.3667, 0.3913, 0.3667, 0.393, 0.3666, 0.3947, 0.3666, 0.3965, 0.3666, 0.3982, 0.3665, 0.3999, 0.3664, 0.4016, 0.3663, 0.4034, 0.3662, 0.4051, 0.366, 0.4068, 0.3658, 0.4085, 0.3656, 0.4102, 0.3653, 0.4119, 0.3649, 0.4136, 0.3645, 0.4152, 0.3639, 0.4168, 0.3633, 0.4184, 0.3627, 0.42, 0.3619, 0.4215, 0.361, 0.4229, 0.36, 0.4242, 0.359, 0.4255, 0.3578, 0.4267, 0.3565, 0.4277, 0.3552, 0.4287, 0.3537, 0.4296, 0.3523, 0.4304, 0.3507, 0.4311, 0.3491, 0.4316, 0.3475, 0.4322, 0.3459, 0.4326, 0.3442, 0.433, 0.3425, 0.4333, 0.3408, 0.4335, 0.3391, 0.4337, 0.3374, 0.4339, 0.3357, 0.434, 0.3339, 0.4341, 0.3322, 0.4342, 0.3305, 0.4343, 0.3288, 0.4343, 0.327, 0.4343, 0.3253, 0.4344, 0.3236, 0.4344, 0.3218, 0.4344, 0.3201, 0.4344, 0.3184, 0.8688, 0.6333, 0.8688, 0.6167, 0.4344, 0.3066, 0.4344, 0.3049, 0.4344, 0.3032, 0.4344, 0.3014, 0.4343, 0.2997, 0.4343, 0.298, 0.4343, 0.2962, 0.4342, 0.2945, 0.4341, 0.2928, 0.434, 0.2911, 0.4339, 0.2893, 0.4337, 0.2876, 0.4335, 0.2859, 0.4333, 0.2842, 0.433, 0.2825, 0.4326, 0.2808, 0.4322, 0.2791, 0.4316, 0.2775, 0.4311, 0.2759, 0.4304, 0.2743, 0.4296, 0.2727, 0.4287, 0.2713, 0.4277, 0.2698, 0.4267, 0.2685, 0.4255, 0.2672, 0.4242, 0.266, 0.4229, 0.265, 0.4215, 0.264, 0.42, 0.2631, 0.4184, 0.2623, 0.4168, 0.2617, 0.4152, 0.2611, 0.4136, 0.2605, 0.4119, 0.2601, 0.4102, 0.2597, 0.4085, 0.2594, 0.4068, 0.2592, 0.4051, 0.259, 0.4034, 0.2588, 0.4016, 0.2587, 0.3999, 0.2586, 0.3982, 0.2585, 0.3965, 0.2584, 0.3947, 0.2584, 0.393, 0.2584, 0.3913, 0.2583, 0.3896, 0.2583, 0.3878, 0.2583, 0.3861, 0.2583, 0.7687, 0.5167, 0.0, 0.0, 0.0, 0.0, 0.1139, 0.2583, 0.3861, 0.2583, 0.3861, 0.2583, 0.1139, 0.2583, 0.1122, 0.2583, 0.3878, 0.2583, 0.3878, 0.2583, 0.1122, 0.2583, 0.1104, 0.2583, 0.3896, 0.2583, 0.3896, 0.2583, 0.1104, 0.2583, 0.1087, 0.2583, 0.3913, 0.2583, 0.3913, 0.2583, 0.1087, 0.2583, 0.107, 0.2584, 0.393, 0.2584, 0.393, 0.2584, 0.107, 0.2584, 0.1053, 0.2584, 0.3947, 0.2584, 0.3947, 0.2584, 0.1053, 0.2584, 0.1035, 0.2584, 0.3965, 0.2584, 0.3965, 0.2584, 0.1035, 0.2584, 0.1018, 0.2585, 0.3982, 0.2585, 0.3982, 0.2585, 0.1018, 0.2585, 0.1001, 0.2586, 0.3999, 0.2586, 0.3999, 0.2586, 0.1001, 0.2586, 0.09836, 0.2587, 0.4016, 0.2587, 0.4016, 0.2587, 0.09836, 0.2587, 0.09664, 0.2588, 0.4034, 0.2588, 0.4034, 0.2588, 0.09664, 0.2588, 0.09492, 0.259, 0.4051, 0.259, 0.4051, 0.259, 0.09492, 0.259, 0.0932, 0.2592, 0.4068, 0.2592, 0.4068, 0.2592, 0.0932, 0.2592, 0.0915, 0.2594, 0.4085, 0.2594, 0.4085, 0.2594, 0.0915, 0.2594, 0.0898, 0.2597, 0.4102, 0.2597, 0.4102, 0.2597, 0.0898, 0.2597, 0.08811, 0.2601, 0.4119, 0.2601, 0.4119, 0.2601, 0.08811, 0.2601, 0.08644, 0.2605, 0.4136, 0.2605, 0.4136, 0.2605, 0.08644, 0.2605, 0.08479, 0.2611, 0.4152, 0.2611, 0.4152, 0.2611, 0.08479, 0.2611, 0.08317, 0.2617, 0.4168, 0.2617, 0.4168, 0.2617, 0.08317, 0.2617, 0.08158, 0.2623, 0.4184, 0.2623, 0.4184, 0.2623, 0.08158, 0.2623, 0.08004, 0.2631, 0.42, 0.2631, 0.42, 0.2631, 0.08004, 0.2631, 0.07855, 0.264, 0.4215, 0.264, 0.4215, 0.264, 0.07855, 0.264, 0.07712, 0.265, 0.4229, 0.265, 0.4229, 0.265, 0.07712, 0.265, 0.07577, 0.266, 0.4242, 0.266, 0.4242, 0.266, 0.07577, 0.266, 0.07451, 0.2672, 0.4255, 0.2672, 0.4255, 0.2672, 0.07451, 0.2672, 0.07333, 0.2685, 0.4267, 0.2685, 0.4267, 0.2685, 0.07333, 0.2685, 0.07226, 0.2698, 0.4277, 0.2698, 0.4277, 0.2698, 0.07226, 0.2698, 0.07128, 0.2713, 0.4287, 0.2713, 0.4287, 0.2713, 0.07128, 0.2713, 0.07041, 0.2727, 0.4296, 0.2727, 0.4296, 0.2727, 0.07041, 0.2727, 0.06963, 0.2743, 0.4304, 0.2743, 0.4304, 0.2743, 0.06963, 0.2743, 0.06895, 0.2759, 0.4311, 0.2759, 0.4311, 0.2759, 0.06895, 0.2759, 0.06835, 0.2775, 0.4316, 0.2775, 0.4316, 0.2775, 0.06835, 0.2775, 0.06784, 0.2791, 0.4322, 0.2791, 0.4322, 0.2791, 0.06784, 0.2791, 0.0674, 0.2808, 0.4326, 0.2808, 0.4326, 0.2808, 0.0674, 0.2808, 0.06703, 0.2825, 0.433, 0.2825, 0.433, 0.2825, 0.06703, 0.2825, 0.06672, 0.2842, 0.4333, 0.2842, 0.4333, 0.2842, 0.06672, 0.2842, 0.06647, 0.2859, 0.4335, 0.2859, 0.4335, 0.2859, 0.06647, 0.2859, 0.06626, 0.2876, 0.4337, 0.2876, 0.4337, 0.2876, 0.06626, 0.2876, 0.06609, 0.2893, 0.4339, 0.2893, 0.4339, 0.2893, 0.06609, 0.2893, 0.06595, 0.2911, 0.434, 0.2911, 0.434, 0.2911, 0.06595, 0.2911, 0.06585, 0.2928, 0.4341, 0.2928, 0.4341, 0.2928, 0.06585, 0.2928, 0.06577, 0.2945, 0.4342, 0.2945, 0.4342, 0.2945, 0.06577, 0.2945, 0.06572, 0.2962, 0.4343, 0.2962, 0.4343, 0.2962, 0.06572, 0.2962, 0.06568, 0.298, 0.4343, 0.298, 0.4343, 0.298, 0.06568, 0.298, 0.06565, 0.2997, 0.4343, 0.2997, 0.4343, 0.2997, 0.06565, 0.2997, 0.06564, 0.3014, 0.4344, 0.3014, 0.4344, 0.3014, 0.06564, 0.3014, 0.06563, 0.3032, 0.4344, 0.3032, 0.4344, 0.3032, 0.06563, 0.3032, 0.06563, 0.3049, 0.4344, 0.3049, 0.4344, 0.3049, 0.06563, 0.3049, 0.06562, 0.3066, 0.4344, 0.3066, 0.4344, 0.3066, 0.06562, 0.3066, 0.0, 0.0, 0.0, 0.0, 0.0, 0.0, 0.0, 0.0, 0.06562, 0.3184, 0.4344, 0.3184, 0.4344, 0.3184, 0.06562, 0.3184, 0.06563, 0.3201, 0.4344, 0.3201, 0.4344, 0.3201, 0.06563, 0.3201, 0.06563, 0.3218, 0.4344, 0.3218, 0.4344, 0.3218, 0.06563, 0.3218, 0.06564, 0.3236, 0.4344, 0.3236, 0.4344, 0.3236, 0.06564, 0.3236, 0.06565, 0.3253, 0.4343, 0.3253, 0.4343, 0.3253, 0.06565, 0.3253, 0.06568, 0.327, 0.4343, 0.327, 0.4343, 0.327, 0.06568, 0.327, 0.06572, 0.3288, 0.4343, 0.3288, 0.4343, 0.3288, 0.06572, 0.3288, 0.06577, 0.3305, 0.4342, 0.3305, 0.4342, 0.3305, 0.06577, 0.3305, 0.06585, 0.3322, 0.4341, 0.3322, 0.4341, 0.3322, 0.06585, 0.3322, 0.06595, 0.3339, 0.434, 0.3339, 0.434, 0.3339, 0.06595, 0.3339, 0.06609, 0.3357, 0.4339, 0.3357, 0.4339, 0.3357, 0.06609, 0.3357, 0.06626, 0.3374, 0.4337, 0.3374, 0.4337, 0.3374, 0.06626, 0.3374, 0.06647, 0.3391, 0.4335, 0.3391, 0.4335, 0.3391, 0.06647, 0.3391, 0.06672, 0.3408, 0.4333, 0.3408, 0.4333, 0.3408, 0.06672, 0.3408, 0.06703, 0.3425, 0.433, 0.3425, 0.433, 0.3425, 0.06703, 0.3425, 0.0674, 0.3442, 0.4326, 0.3442, 0.4326, 0.3442, 0.0674, 0.3442, 0.06784, 0.3459, 0.4322, 0.3459, 0.4322, 0.3459, 0.06784, 0.3459, 0.06835, 0.3475, 0.4316, 0.3475, 0.4316, 0.3475, 0.06835, 0.3475, 0.06895, 0.3491, 0.4311, 0.3491, 0.4311, 0.3491, 0.06895, 0.3491, 0.06963, 0.3507, 0.4304, 0.3507, 0.4304, 0.3507, 0.06963, 0.3507, 0.07041, 0.3523, 0.4296, 0.3523, 0.4296, 0.3523, 0.07041, 0.3523, 0.07128, 0.3537, 0.4287, 0.3537, 0.4287, 0.3537, 0.07128, 0.3537, 0.07226, 0.3552, 0.4277, 0.3552, 0.4277, 0.3552, 0.07226, 0.3552, 0.07333, 0.3565, 0.4267, 0.3565, 0.4267, 0.3565, 0.07333, 0.3565, 0.07451, 0.3578, 0.4255, 0.3578, 0.4255, 0.3578, 0.07451, 0.3578, 0.07577, 0.359, 0.4242, 0.359, 0.4242, 0.359, 0.07577, 0.359, 0.07712, 0.36, 0.4229, 0.36, 0.4229, 0.36, 0.07712, 0.36, 0.07855, 0.361, 0.4215, 0.361, 0.4215, 0.361, 0.07855, 0.361, 0.08004, 0.3619, 0.42, 0.3619, 0.42, 0.3619, 0.08004, 0.3619, 0.08158, 0.3627, 0.4184, 0.3627, 0.4184, 0.3627, 0.08158, 0.3627, 0.08317, 0.3633, 0.4168, 0.3633, 0.4168, 0.3633, 0.08317, 0.3633, 0.08479, 0.3639, 0.4152, 0.3639, 0.4152, 0.3639, 0.08479, 0.3639, 0.08644, 0.3645, 0.4136, 0.3645, 0.4136, 0.3645, 0.08644, 0.3645, 0.08811, 0.3649, 0.4119, 0.3649, 0.4119, 0.3649, 0.08811, 0.3649, 0.0898, 0.3653, 0.4102, 0.3653, 0.4102, 0.3653, 0.0898, 0.3653, 0.0915, 0.3656, 0.4085, 0.3656, 0.4085, 0.3656, 0.0915, 0.3656, 0.0932, 0.3658, 0.4068, 0.3658, 0.4068, 0.3658, 0.0932, 0.3658, 0.09492, 0.366, 0.4051, 0.366, 0.4051, 0.366, 0.09492, 0.366, 0.09664, 0.3662, 0.4034, 0.3662, 0.4034, 0.3662, 0.09664, 0.3662, 0.09836, 0.3663, 0.4016, 0.3663, 0.4016, 0.3663, 0.09836, 0.3663, 0.1001, 0.3664, 0.3999, 0.3664, 0.3999, 0.3664, 0.1001, 0.3664, 0.1018, 0.3665, 0.3982, 0.3665, 0.3982, 0.3665, 0.1018, 0.3665, 0.1035, 0.3666, 0.3965, 0.3666, 0.3965, 0.3666, 0.1035, 0.3666, 0.1053, 0.3666, 0.3947, 0.3666, 0.3947, 0.3666, 0.1053, 0.3666, 0.107, 0.3666, 0.393, 0.3666, 0.393, 0.3666, 0.107, 0.3666, 0.1087, 0.3667, 0.3913, 0.3667, 0.3913, 0.3667, 0.1087, 0.3667, 0.1104, 0.3667, 0.3896, 0.3667, 0.3896, 0.3667, 0.1104, 0.3667, 0.1122, 0.3667, 0.3878, 0.3667, 0.3878, 0.3667, 0.1122, 0.3667, 0.1139, 0.3667, 0.3861, 0.3667, 0.3861, 0.3667, 0.1139, 0.3667, 0.0, 0.0, 0.0, 0.0, 0.0, 0.0, 0.0, 0.0, 0.0, 0.0, 0.0, 0.0, 0.0, 0.0, 0.375, 0.9, 0.625, 0.9, 0.625, 0.9035, 0.375, 0.9035, 0.375, 0.9035, 0.625, 0.9035, 0.625, 0.9069, 0.375, 0.9069, 0.375, 0.9069, 0.625, 0.9069, 0.625, 0.9104, 0.375, 0.9104, 0.375, 0.9104, 0.625, 0.9104, 0.625, 0.9138, 0.375, 0.9138, 0.375, 0.9138, 0.625, 0.9138, 0.625, 0.9173, 0.375, 0.9173, 0.375, 0.9173, 0.625, 0.9173, 0.625, 0.9207, 0.375, 0.9207, 0.375, 0.9207, 0.625, 0.9207, 0.625, 0.9242, 0.375, 0.9242, 0.375, 0.9242, 0.625, 0.9242, 0.625, 0.9276, 0.375, 0.9276, 0.375, 0.9276, 0.625, 0.9276, 0.625, 0.9311, 0.375, 0.9311, 0.375, 0.9311, 0.625, 0.9311, 0.625, 0.9345, 0.375, 0.9345, 0.375, 0.9345, 0.625, 0.9345, 0.625, 0.938, 0.375, 0.938, 0.375, 0.938, 0.625, 0.938, 0.625, 0.9414, 0.375, 0.9414, 0.375, 0.9414, 0.625, 0.9414, 0.625, 0.9448, 0.375, 0.9448, 0.375, 0.9448, 0.625, 0.9448, 0.625, 0.9483, 0.375, 0.9483, 0.375, 0.9483, 0.625, 0.9483, 0.625, 0.9517, 0.375, 0.9517, 0.375, 0.9517, 0.625, 0.9517, 0.625, 0.955, 0.375, 0.955, 0.375, 0.955, 0.625, 0.955, 0.625, 0.9584, 0.375, 0.9584, 0.375, 0.9584, 0.625, 0.9584, 0.625, 0.9617, 0.375, 0.9617, 0.375, 0.9617, 0.625, 0.9617, 0.625, 0.9649, 0.375, 0.9649, 0.375, 0.9649, 0.625, 0.9649, 0.625, 0.9681, 0.375, 0.9681, 0.375, 0.9681, 0.625, 0.9681, 0.625, 0.9712, 0.375, 0.9712, 0.375, 0.9712, 0.625, 0.9712, 0.625, 0.9742, 0.375, 0.9742, 0.375, 0.9742, 0.625, 0.9742, 0.625, 0.977, 0.375, 0.977, 0.375, 0.977, 0.625, 0.977, 0.625, 0.9797, 0.375, 0.9797, 0.375, 0.9797, 0.625, 0.9797, 0.625, 1.0, 0.375, 1.0, 0.375, 0.0, 0.625, 0.0, 0.625, 0.0203, 0.375, 0.0203, 0.375, 0.0203, 0.625, 0.0203, 0.625, 0.023, 0.375, 0.023, 0.375, 0.023, 0.625, 0.023, 0.625, 0.02585, 0.375, 0.02585, 0.375, 0.02585, 0.625, 0.02585, 0.625, 0.02883, 0.375, 0.02883, 0.375, 0.02883, 0.625, 0.02883, 0.625, 0.03191, 0.375, 0.03191, 0.375, 0.03191, 0.625, 0.03191, 0.625, 0.03509, 0.375, 0.03509, 0.375, 0.03509, 0.625, 0.03509, 0.625, 0.03833, 0.375, 0.03833, 0.375, 0.03833, 0.625, 0.03833, 0.625, 0.04163, 0.375, 0.04163, 0.375, 0.04163, 0.625, 0.04163, 0.625, 0.04497, 0.375, 0.04497, 0.375, 0.04497, 0.625, 0.04497, 0.625, 0.04834, 0.375, 0.04834, 0.375, 0.04834, 0.625, 0.04834, 0.625, 0.05174, 0.375, 0.05174, 0.375, 0.05174, 0.625, 0.05174, 0.625, 0.05516, 0.375, 0.05516, 0.375, 0.05516, 0.625, 0.05516, 0.625, 0.05859, 0.375, 0.05859, 0.375, 0.05859, 0.625, 0.05859, 0.625, 0.06203, 0.375, 0.06203, 0.375, 0.06203, 0.625, 0.06203, 0.625, 0.06547, 0.375, 0.06547, 0.375, 0.06547, 0.625, 0.06547, 0.625, 0.06892, 0.375, 0.06892, 0.375, 0.06892, 0.625, 0.06892, 0.625, 0.07237, 0.375, 0.07237, 0.375, 0.07237, 0.625, 0.07237, 0.625, 0.07582, 0.375, 0.07582, 0.375, 0.07582, 0.625, 0.07582, 0.625, 0.07927, 0.375, 0.07927, 0.375, 0.07927, 0.625, 0.07927, 0.625, 0.08273, 0.375, 0.08273, 0.375, 0.08273, 0.625, 0.08273, 0.625, 0.08618, 0.375, 0.08618, 0.375, 0.08618, 0.625, 0.08618, 0.625, 0.08964, 0.375, 0.08964, 0.375, 0.08964, 0.625, 0.08964, 0.625, 0.09309, 0.375, 0.09309, 0.375, 0.09309, 0.625, 0.09309, 0.625, 0.09655, 0.375, 0.09655, 0.375, 0.09655, 0.625, 0.09655, 0.625, 0.1, 0.375, 0.1, 0.625, 0.35, 0.375, 0.35, 0.3238, 0.3977, 0.6762, 0.3977, 0.6762, 0.3977, 0.3238, 0.3977, 0.3227, 0.3954, 0.6773, 0.3954, 0.6773, 0.3954, 0.3227, 0.3954, 0.3215, 0.3931, 0.6784, 0.3931, 0.6784, 0.3931, 0.3215, 0.3931, 0.3204, 0.3907, 0.6795, 0.3907, 0.6795, 0.3907, 0.3204, 0.3907, 0.3192, 0.3883, 0.6804, 0.3883, 0.6804, 0.3883, 0.3192, 0.3883, 0.3179, 0.3858, 0.6813, 0.3858, 0.6813, 0.3858, 0.3179, 0.3858, 0.3167, 0.3832, 0.682, 0.3832, 0.682, 0.3832, 0.3167, 0.3832, 0.3153, 0.3805, 0.6824, 0.3805, 0.6824, 0.3805, 0.3153, 0.3805, 0.314, 0.3777, 0.6827, 0.3777, 0.6827, 0.3777, 0.314, 0.3777, 0.3126, 0.3748, 0.6827, 0.3748, 0.6827, 0.3748, 0.3126, 0.3748, 0.3111, 0.3717, 0.6824, 0.3717, 0.6824, 0.3717, 0.3111, 0.3717, 0.3096, 0.3684, 0.6818, 0.3684, 0.6818, 0.3684, 0.3096, 0.3684, 0.308, 0.365, 0.681, 0.365, 0.681, 0.365, 0.308, 0.365, 0.3063, 0.3615, 0.6798, 0.3615, 0.6798, 0.3615, 0.3063, 0.3615, 0.3047, 0.3578, 0.6783, 0.3578, 0.6783, 0.3578, 0.3047, 0.3578, 0.303, 0.354, 0.6766, 0.354, 0.6766, 0.354, 0.303, 0.354, 0.3013, 0.3502, 0.6746, 0.3502, 0.6746, 0.3502, 0.3013, 0.3502, 0.2996, 0.3463, 0.6724, 0.3463, 0.6724, 0.3463, 0.2996, 0.3463, 0.2979, 0.3425, 0.6701, 0.3425, 0.6701, 0.3425, 0.2979, 0.3425, 0.2963, 0.3387, 0.6678, 0.3387, 0.6678, 0.3387, 0.2963, 0.3387, 0.2947, 0.3351, 0.6656, 0.3351, 0.6656, 0.3351, 0.2947, 0.3351, 0.2933, 0.3319, 0.6635, 0.3319, 0.6635, 0.3319, 0.2933, 0.3319, 0.292, 0.329, 0.6618, 0.329, 0.6618, 0.329, 0.292, 0.329, 0.2908, 0.3266, 0.6607, 0.3266, 0.6607, 0.3266, 0.2908, 0.3266, 0.2899, 0.313, 0.6602, 0.313, 0.6602, 0.313, 0.2899, 0.313, 0.2892, 0.3, 0.6605, 0.3, 0.6605, 0.3, 0.2892, 0.3, 0.2886, 0.2992, 0.6614, 0.2992, 0.6614, 0.2992, 0.2886, 0.2992, 0.2883, 0.2988, 0.6631, 0.2988, 0.6631, 0.2988, 0.2883, 0.2988, 0.2881, 0.2987, 0.6652, 0.2987, 0.6652, 0.2987, 0.2881, 0.2987, 0.288, 0.2989, 0.6677, 0.2989, 0.6677, 0.2989, 0.288, 0.2989, 0.288, 0.2992, 0.6705, 0.2992, 0.6705, 0.2992, 0.288, 0.2992, 0.2881, 0.2997, 0.6735, 0.2997, 0.6735, 0.2997, 0.2881, 0.2997, 0.2883, 0.3003, 0.6767, 0.3003, 0.6767, 0.3003, 0.2883, 0.3003, 0.2885, 0.3011, 0.6799, 0.3011, 0.6799, 0.3011, 0.2885, 0.3011, 0.2888, 0.3018, 0.6833, 0.3018, 0.6833, 0.3018, 0.2888, 0.3018, 0.2891, 0.3026, 0.6866, 0.3026, 0.6866, 0.3026, 0.2891, 0.3026, 0.2895, 0.3035, 0.6899, 0.3035, 0.6899, 0.3035, 0.2895, 0.3035, 0.2898, 0.3042, 0.6931, 0.3042, 0.6931, 0.3042, 0.2898, 0.3042, 0.2902, 0.3049, 0.6961, 0.3049, 0.6961, 0.3049, 0.2902, 0.3049, 0.2905, 0.3055, 0.6989, 0.3055, 0.6989, 0.3055, 0.2905, 0.3055, 0.2908, 0.3059, 0.7013, 0.3059, 0.7013, 0.3059, 0.2908, 0.3059, 0.291, 0.306, 0.7034, 0.306, 0.7034, 0.306, 0.291, 0.306, 0.2912, 0.3059, 0.7051, 0.3059, 0.7051, 0.3059, 0.2912, 0.3059, 0.2914, 0.3056, 0.7063, 0.3056, 0.7063, 0.3056, 0.2914, 0.3056, 0.2915, 0.305, 0.7072, 0.305, 0.7072, 0.305, 0.2915, 0.305, 0.2916, 0.3043, 0.7078, 0.3043, 0.7078, 0.3043, 0.2916, 0.3043, 0.2916, 0.3033, 0.7081, 0.3033, 0.7081, 0.3033, 0.2916, 0.3033, 0.2917, 0.3023, 0.7083, 0.3023, 0.7083, 0.3023, 0.2917, 0.3023, 0.2917, 0.3012, 0.7083, 0.3012, 0.7083, 0.3012, 0.2917, 0.3012, 0.375, 0.15, 0.625, 0.15, 0.625, 0.1, 0.625, 0.15, 0.375, 0.15, 0.375, 0.1, 0.0, 0.0, 0.0, 0.0, 0.0, 0.0, 0.0, 0.0, 0.6303, 0.5167, 0.6303, 0.7333, 0.6303, 0.7333, 0.6303, 0.5167, 0.0, 0.0, 0.0, 0.0, 0.0, 0.0, 0.0, 0.0, 0.0, 0.0, 0.0, 0.0, 0.0, 0.0, 0.0, 0.0, 0.0, 0.0, 0.0, 0.0, 0.0, 0.0, 0.0, 0.0])
me_cube_001.materials.append(mat_case)
me_cube_001.use_remesh_preserve_volume = False
me_cube_001.use_remesh_preserve_attributes = False
me_cube_001.use_mirror_vertex_groups = False
me_cube_001.update()
me_cube_002 = bpy.data.meshes.new('Cube.002')
me_cube_002.from_pydata([(-0.15, 0.8667, 1.0), (-0.95, 0.06667, 1.0), (-0.1776, 0.8667, 1.0), (-0.2053, 0.8666, 1.0), (-0.2329, 0.8666, 1.0), (-0.2605, 0.8665, 1.0), (-0.2882, 0.8662, 1.0), (-0.3158, 0.8658, 1.0), (-0.3434, 0.8652, 1.0), (-0.3711, 0.8643, 1.0), (-0.3987, 0.8631, 1.0), (-0.4262, 0.8614, 1.0), (-0.4538, 0.8593, 1.0), (-0.4813, 0.8566, 1.0), (-0.5087, 0.8532, 1.0), (-0.5361, 0.8491, 1.0), (-0.5632, 0.8442, 1.0), (-0.5902, 0.8382, 1.0), (-0.617, 0.8312, 1.0), (-0.6434, 0.823, 1.0), (-0.6693, 0.8135, 1.0), (-0.6947, 0.8026, 1.0), (-0.7194, 0.7902, 1.0), (-0.7432, 0.7762, 1.0), (-0.766, 0.7606, 1.0), (-0.7876, 0.7433, 1.0), (-0.8079, 0.7246, 1.0), (-0.8267, 0.7043, 1.0), (-0.8439, 0.6827, 1.0), (-0.8595, 0.6599, 1.0), (-0.8735, 0.636, 1.0), (-0.8859, 0.6114, 1.0), (-0.8969, 0.586, 1.0), (-0.9064, 0.56, 1.0), (-0.9146, 0.5336, 1.0), (-0.9216, 0.5069, 1.0), (-0.9275, 0.4799, 1.0), (-0.9324, 0.4527, 1.0), (-0.9366, 0.4254, 1.0), (-0.9399, 0.398, 1.0), (-0.9426, 0.3705, 1.0), (-0.9447, 0.3429, 1.0), (-0.9464, 0.3153, 1.0), (-0.9476, 0.2877, 1.0), (-0.9485, 0.2601, 1.0), (-0.9491, 0.2325, 1.0), (-0.9496, 0.2048, 1.0), (-0.9498, 0.1772, 1.0), (-0.9499, 0.1496, 1.0), (-0.95, 0.1219, 1.0), (-0.95, 0.0943, 1.0), (-0.95, -0.06667, 1.0), (-0.15, -0.8667, 1.0), (-0.95, -0.0943, 1.0), (-0.95, -0.1219, 1.0), (-0.9499, -0.1496, 1.0), (-0.9498, -0.1772, 1.0), (-0.9496, -0.2048, 1.0), (-0.9491, -0.2325, 1.0), (-0.9485, -0.2601, 1.0), (-0.9476, -0.2877, 1.0), (-0.9464, -0.3153, 1.0), (-0.9447, -0.3429, 1.0), (-0.9426, -0.3705, 1.0), (-0.9399, -0.398, 1.0), (-0.9366, -0.4254, 1.0), (-0.9324, -0.4527, 1.0), (-0.9275, -0.4799, 1.0), (-0.9216, -0.5069, 1.0), (-0.9146, -0.5336, 1.0), (-0.9064, -0.56, 1.0), (-0.8969, -0.586, 1.0), (-0.8859, -0.6114, 1.0), (-0.8735, -0.636, 1.0), (-0.8595, -0.6599, 1.0), (-0.8439, -0.6827, 1.0), (-0.8267, -0.7043, 1.0), (-0.8079, -0.7246, 1.0), (-0.7876, -0.7433, 1.0), (-0.766, -0.7606, 1.0), (-0.7432, -0.7762, 1.0), (-0.7194, -0.7902, 1.0), (-0.6947, -0.8026, 1.0), (-0.6693, -0.8135, 1.0), (-0.6434, -0.823, 1.0), (-0.617, -0.8312, 1.0), (-0.5902, -0.8382, 1.0), (-0.5632, -0.8442, 1.0), (-0.5361, -0.8491, 1.0), (-0.5087, -0.8532, 1.0), (-0.4813, -0.8566, 1.0), (-0.4538, -0.8593, 1.0), (-0.4262, -0.8614, 1.0), (-0.3987, -0.8631, 1.0), (-0.3711, -0.8643, 1.0), (-0.3434, -0.8652, 1.0), (-0.3158, -0.8658, 1.0), (-0.2882, -0.8662, 1.0), (-0.2605, -0.8665, 1.0), (-0.2329, -0.8666, 1.0), (-0.2053, -0.8666, 1.0), (-0.1776, -0.8667, 1.0), (-0.95, 0.06667, -1.0), (-0.15, 0.8667, -1.0), (-0.95, 0.0943, -1.0), (-0.95, 0.1219, -1.0), (-0.9499, 0.1496, -1.0), (-0.9498, 0.1772, -1.0), (-0.9496, 0.2048, -1.0), (-0.9491, 0.2325, -1.0), (-0.9485, 0.2601, -1.0), (-0.9476, 0.2877, -1.0), (-0.9464, 0.3153, -1.0), (-0.9447, 0.3429, -1.0), (-0.9426, 0.3705, -1.0), (-0.9399, 0.398, -1.0), (-0.9366, 0.4254, -1.0), (-0.9324, 0.4527, -1.0), (-0.9275, 0.4799, -1.0), (-0.9216, 0.5069, -1.0), (-0.9146, 0.5336, -1.0), (-0.9064, 0.56, -1.0), (-0.8969, 0.586, -1.0), (-0.8859, 0.6114, -1.0), (-0.8735, 0.636, -1.0), (-0.8595, 0.6599, -1.0), (-0.8439, 0.6827, -1.0), (-0.8267, 0.7043, -1.0), (-0.8079, 0.7246, -1.0), (-0.7876, 0.7433, -1.0), (-0.766, 0.7606, -1.0), (-0.7432, 0.7762, -1.0), (-0.7194, 0.7902, -1.0), (-0.6947, 0.8026, -1.0), (-0.6693, 0.8135, -1.0), (-0.6434, 0.823, -1.0), (-0.617, 0.8312, -1.0), (-0.5902, 0.8382, -1.0), (-0.5632, 0.8442, -1.0), (-0.5361, 0.8491, -1.0), (-0.5087, 0.8532, -1.0), (-0.4813, 0.8566, -1.0), (-0.4538, 0.8593, -1.0), (-0.4262, 0.8614, -1.0), (-0.3987, 0.8631, -1.0), (-0.3711, 0.8643, -1.0), (-0.3434, 0.8652, -1.0), (-0.3158, 0.8658, -1.0), (-0.2882, 0.8662, -1.0), (-0.2605, 0.8665, -1.0), (-0.2329, 0.8666, -1.0), (-0.2053, 0.8666, -1.0), (-0.1776, 0.8667, -1.0), (-0.15, -0.8667, -1.0), (-0.95, -0.06667, -1.0), (-0.1776, -0.8667, -1.0), (-0.2053, -0.8666, -1.0), (-0.2329, -0.8666, -1.0), (-0.2605, -0.8665, -1.0), (-0.2882, -0.8662, -1.0), (-0.3158, -0.8658, -1.0), (-0.3434, -0.8652, -1.0), (-0.3711, -0.8643, -1.0), (-0.3987, -0.8631, -1.0), (-0.4262, -0.8614, -1.0), (-0.4538, -0.8593, -1.0), (-0.4813, -0.8566, -1.0), (-0.5087, -0.8532, -1.0), (-0.5361, -0.8491, -1.0), (-0.5632, -0.8442, -1.0), (-0.5902, -0.8382, -1.0), (-0.617, -0.8312, -1.0), (-0.6434, -0.823, -1.0), (-0.6693, -0.8135, -1.0), (-0.6947, -0.8026, -1.0), (-0.7194, -0.7902, -1.0), (-0.7432, -0.7762, -1.0), (-0.766, -0.7606, -1.0), (-0.7876, -0.7433, -1.0), (-0.8079, -0.7246, -1.0), (-0.8267, -0.7043, -1.0), (-0.8439, -0.6827, -1.0), (-0.8595, -0.6599, -1.0), (-0.8735, -0.636, -1.0), (-0.8859, -0.6114, -1.0), (-0.8969, -0.586, -1.0), (-0.9064, -0.56, -1.0), (-0.9146, -0.5336, -1.0), (-0.9216, -0.5069, -1.0), (-0.9275, -0.4799, -1.0), (-0.9324, -0.4527, -1.0), (-0.9366, -0.4254, -1.0), (-0.9399, -0.398, -1.0), (-0.9426, -0.3705, -1.0), (-0.9447, -0.3429, -1.0), (-0.9464, -0.3153, -1.0), (-0.9476, -0.2877, -1.0), (-0.9485, -0.2601, -1.0), (-0.9491, -0.2325, -1.0), (-0.9496, -0.2048, -1.0), (-0.9498, -0.1772, -1.0), (-0.9499, -0.1496, -1.0), (-0.95, -0.1219, -1.0), (-0.95, -0.0943, -1.0), (0.9578, 0.8667, 1.0), (0.9578, -0.8667, 1.0), (0.9578, 0.8667, 1.0), (0.9578, -0.8667, 1.0), (0.9578, 0.8667, -1.0), (0.9578, -0.8667, -1.0)], [], [(103, 208, 209, 153, 155, 156, 157, 158, 159, 160, 161, 162, 163, 164, 165, 166, 167, 168, 169, 170, 171, 172, 173, 174, 175, 176, 177, 178, 179, 180, 181, 182, 183, 184, 185, 186, 187, 188, 189, 190, 191, 192, 193, 194, 195, 196, 197, 198, 199, 200, 201, 202, 203, 154, 102, 104, 105, 106, 107, 108, 109, 110, 111, 112, 113, 114, 115, 116, 117, 118, 119, 120, 121, 122, 123, 124, 125, 126, 127, 128, 129, 130, 131, 132, 133, 134, 135, 136, 137, 138, 139, 140, 141, 142, 143, 144, 145, 146, 147, 148, 149, 150, 151, 152), (206, 207, 209, 208), (205, 204, 0, 2, 3, 4, 5, 6, 7, 8, 9, 10, 11, 12, 13, 14, 15, 16, 17, 18, 19, 20, 21, 22, 23, 24, 25, 26, 27, 28, 29, 30, 31, 32, 33, 34, 35, 36, 37, 38, 39, 40, 41, 42, 43, 44, 45, 46, 47, 48, 49, 50, 1, 51, 53, 54, 55, 56, 57, 58, 59, 60, 61, 62, 63, 64, 65, 66, 67, 68, 69, 70, 71, 72, 73, 74, 75, 76, 77, 78, 79, 80, 81, 82, 83, 84, 85, 86, 87, 88, 89, 90, 91, 92, 93, 94, 95, 96, 97, 98, 99, 100, 101, 52)])
_uv = me_cube_002.uv_layers.new(name='UVMap')
_uv.uv.foreach_set('vector', [0.0, 0.0, 0.0, 0.0, 0.0, 0.0, 0.0, 0.0, 0.0, 0.0, 0.0, 0.0, 0.0, 0.0, 0.0, 0.0, 0.0, 0.0, 0.0, 0.0, 0.0, 0.0, 0.0, 0.0, 0.0, 0.0, 0.0, 0.0, 0.0, 0.0, 0.0, 0.0, 0.0, 0.0, 0.0, 0.0, 0.0, 0.0, 0.0, 0.0, 0.0, 0.0, 0.0, 0.0, 0.0, 0.0, 0.0, 0.0, 0.0, 0.0, 0.0, 0.0, 0.0, 0.0, 0.0, 0.0, 0.0, 0.0, 0.0, 0.0, 0.0, 0.0, 0.0, 0.0, 0.0, 0.0, 0.0, 0.0, 0.0, 0.0, 0.0, 0.0, 0.0, 0.0, 0.0, 0.0, 0.0, 0.0, 0.0, 0.0, 0.0, 0.0, 0.0, 0.0, 0.0, 0.0, 0.0, 0.0, 0.0, 0.0, 0.0, 0.0, 0.0, 0.0, 0.0, 0.0, 0.0, 0.0, 0.0, 0.0, 0.0, 0.0, 0.0, 0.0, 0.0, 0.0, 0.0, 0.0, 0.0, 0.0, 0.0, 0.0, 0.0, 0.0, 0.0, 0.0, 0.0, 0.0, 0.0, 0.0, 0.0, 0.0, 0.0, 0.0, 0.0, 0.0, 0.0, 0.0, 0.0, 0.0, 0.0, 0.0, 0.0, 0.0, 0.0, 0.0, 0.0, 0.0, 0.0, 0.0, 0.0, 0.0, 0.0, 0.0, 0.0, 0.0, 0.0, 0.0, 0.0, 0.0, 0.0, 0.0, 0.0, 0.0, 0.0, 0.0, 0.0, 0.0, 0.0, 0.0, 0.0, 0.0, 0.0, 0.0, 0.0, 0.0, 0.0, 0.0, 0.0, 0.0, 0.0, 0.0, 0.0, 0.0, 0.0, 0.0, 0.0, 0.0, 0.0, 0.0, 0.0, 0.0, 0.0, 0.0, 0.0, 0.0, 0.0, 0.0, 0.0, 0.0, 0.0, 0.0, 0.0, 0.0, 0.0, 0.0, 0.0, 0.0, 0.0, 0.0, 0.0, 0.0, 0.0, 0.0, 0.0, 0.0, 0.0, 0.0, 0.6303, 0.5167, 0.6303, 0.7333, 0.6303, 0.7333, 0.6303, 0.5167, 0.6303, 0.7333, 0.6303, 0.5167, 0.7688, 0.5167, 0.3861, 0.2583, 0.3878, 0.2583, 0.3896, 0.2583, 0.3913, 0.2583, 0.393, 0.2584, 0.3947, 0.2584, 0.3965, 0.2584, 0.3982, 0.2585, 0.3999, 0.2586, 0.4016, 0.2587, 0.4034, 0.2588, 0.4051, 0.259, 0.4068, 0.2592, 0.4085, 0.2594, 0.4102, 0.2597, 0.4119, 0.2601, 0.4136, 0.2605, 0.4152, 0.2611, 0.4168, 0.2617, 0.4184, 0.2623, 0.42, 0.2631, 0.4215, 0.264, 0.4229, 0.265, 0.4242, 0.266, 0.4255, 0.2672, 0.4267, 0.2685, 0.4277, 0.2698, 0.4287, 0.2713, 0.4296, 0.2727, 0.4304, 0.2743, 0.4311, 0.2759, 0.4316, 0.2775, 0.4322, 0.2791, 0.4326, 0.2808, 0.433, 0.2825, 0.4333, 0.2842, 0.4335, 0.2859, 0.4337, 0.2876, 0.4339, 0.2893, 0.434, 0.2911, 0.4341, 0.2928, 0.4342, 0.2945, 0.4343, 0.2962, 0.4343, 0.298, 0.4343, 0.2997, 0.4344, 0.3014, 0.4344, 0.3032, 0.4344, 0.3049, 0.4344, 0.3066, 0.8688, 0.6167, 0.8688, 0.6333, 0.4344, 0.3184, 0.4344, 0.3201, 0.4344, 0.3218, 0.4344, 0.3236, 0.4343, 0.3253, 0.4343, 0.327, 0.4343, 0.3288, 0.4342, 0.3305, 0.4341, 0.3322, 0.434, 0.3339, 0.4339, 0.3357, 0.4337, 0.3374, 0.4335, 0.3391, 0.4333, 0.3408, 0.433, 0.3425, 0.4326, 0.3442, 0.4322, 0.3459, 0.4316, 0.3475, 0.4311, 0.3491, 0.4304, 0.3507, 0.4296, 0.3523, 0.4287, 0.3537, 0.4277, 0.3552, 0.4267, 0.3565, 0.4255, 0.3578, 0.4242, 0.359, 0.4229, 0.36, 0.4215, 0.361, 0.42, 0.3619, 0.4184, 0.3627, 0.4168, 0.3633, 0.4152, 0.3639, 0.4136, 0.3645, 0.4119, 0.3649, 0.4102, 0.3653, 0.4085, 0.3656, 0.4068, 0.3658, 0.4051, 0.366, 0.4034, 0.3662, 0.4016, 0.3663, 0.3999, 0.3664, 0.3982, 0.3665, 0.3965, 0.3666, 0.3947, 0.3666, 0.393, 0.3666, 0.3913, 0.3667, 0.3896, 0.3667, 0.3878, 0.3667, 0.3861, 0.3667, 0.7688, 0.7333])
me_cube_002.materials.append(mat_page)
me_cube_002.use_remesh_preserve_volume = False
me_cube_002.use_remesh_preserve_attributes = False
me_cube_002.use_mirror_vertex_groups = False
me_cube_002.update()

# ---- objects
ob_case = bpy.data.objects.new('Case', me_cube_001)
ob_page = bpy.data.objects.new('Page', me_cube_002)

# ---- transforms, parenting, visibility, modifiers, constraints
ob_case.location = (0.0, 0.0, 0.0)
ob_case.scale = (0.4, 0.1, 0.5)
ob_case.lineart.crease_threshold = 0.0
ob_page.location = (0.0, 0.0, 0.0)
ob_page.scale = (0.4, 0.1, 0.5)
ob_page.lineart.crease_threshold = 0.0

# ---- collection membership
scene.collection.objects.link(ob_case)
scene.collection.objects.link(ob_page)

# ---- scene / render settings (as saved in the file)
scene.frame_start = 1; scene.frame_end = 250; scene.frame_set(209)
scene.render.engine = 'BLENDER_EEVEE_NEXT'
scene.cycles.use_denoising = False
scene.cycles.samples = 128
scene.cycles.sampling_pattern = 'TABULATED_SOBOL'
scene.cycles.use_adaptive_sampling = False
scene.cycles.use_light_tree = False
scene.view_settings.view_transform = 'Standard'
bpy.context.view_layer.update()

# ---- added for rendering (the .blend has no active camera and no usable light): camera, sun
cam_auto = bpy.data.cameras.new('AutoCamera')
cam_auto.lens = 50.0
cam_auto.sensor_width = 36.0
cam_auto.clip_end = 1000.0
ob_auto_camera = bpy.data.objects.new('AutoCamera', cam_auto)
scene.collection.objects.link(ob_auto_camera)
ob_auto_camera.location = (1.19923, -1.43907, 0.959383)
ob_auto_camera.rotation_euler = (1.09748, -7.21219e-08, 0.694738)
scene.camera = ob_auto_camera
light_auto_sun = bpy.data.lights.new('AutoSun', 'SUN')
light_auto_sun.energy = 3.0
light_auto_sun.angle = 0.0523599
ob_auto_sun = bpy.data.objects.new('AutoSun', light_auto_sun)
scene.collection.objects.link(ob_auto_sun)
ob_auto_sun.rotation_euler = (0.872665, 0.174533, 0.523599)
bpy.context.view_layer.update()
